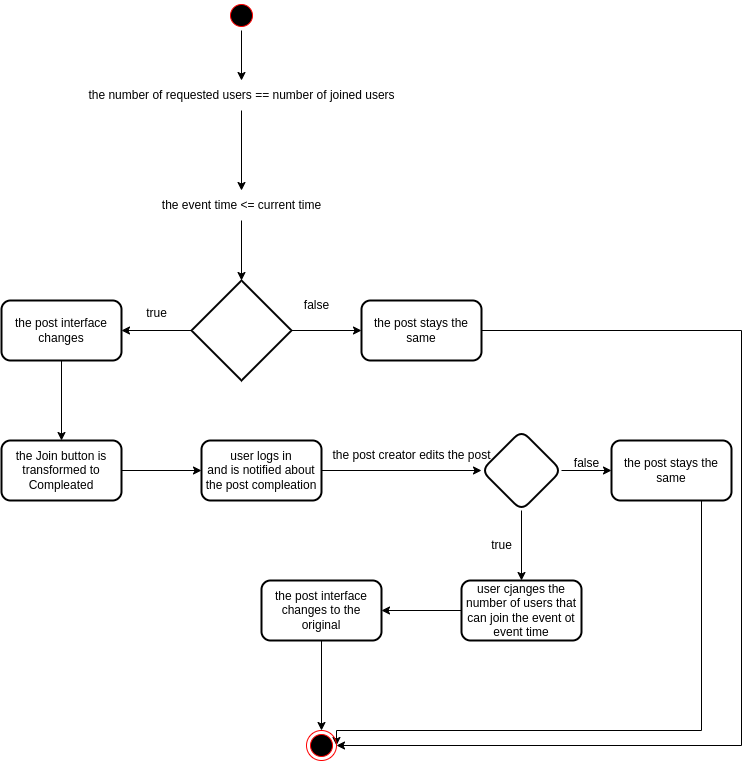

The diagram above was exported from draw.io. Its source (the exported page's mxGraphModel, read from the mxfile embedded in the PNG):
<mxGraphModel dx="806" dy="531" grid="1" gridSize="10" guides="1" tooltips="1" connect="1" arrows="1" fold="1" page="1" pageScale="1" pageWidth="827" pageHeight="1169" math="0" shadow="0">
  <root>
    <mxCell id="0" />
    <mxCell id="1" parent="0" />
    <mxCell id="pC47MnF2yMiN19dIbKN6-9" value="" style="edgeStyle=orthogonalEdgeStyle;rounded=0;orthogonalLoop=1;jettySize=auto;html=1;" parent="1" source="pC47MnF2yMiN19dIbKN6-2" target="pC47MnF2yMiN19dIbKN6-6" edge="1">
      <mxGeometry relative="1" as="geometry" />
    </mxCell>
    <mxCell id="pC47MnF2yMiN19dIbKN6-2" value="" style="ellipse;html=1;shape=startState;fillColor=#000000;strokeColor=#ff0000;" parent="1" vertex="1">
      <mxGeometry x="295" y="10" width="30" height="30" as="geometry" />
    </mxCell>
    <mxCell id="pC47MnF2yMiN19dIbKN6-11" value="" style="edgeStyle=orthogonalEdgeStyle;rounded=0;orthogonalLoop=1;jettySize=auto;html=1;" parent="1" source="pC47MnF2yMiN19dIbKN6-5" target="pC47MnF2yMiN19dIbKN6-10" edge="1">
      <mxGeometry relative="1" as="geometry" />
    </mxCell>
    <mxCell id="pC47MnF2yMiN19dIbKN6-17" value="" style="edgeStyle=orthogonalEdgeStyle;rounded=0;orthogonalLoop=1;jettySize=auto;html=1;" parent="1" source="pC47MnF2yMiN19dIbKN6-5" target="pC47MnF2yMiN19dIbKN6-16" edge="1">
      <mxGeometry relative="1" as="geometry" />
    </mxCell>
    <mxCell id="pC47MnF2yMiN19dIbKN6-5" value="" style="strokeWidth=2;html=1;shape=mxgraph.flowchart.decision;whiteSpace=wrap;" parent="1" vertex="1">
      <mxGeometry x="260" y="290" width="100" height="100" as="geometry" />
    </mxCell>
    <mxCell id="pC47MnF2yMiN19dIbKN6-21" value="" style="edgeStyle=orthogonalEdgeStyle;rounded=0;orthogonalLoop=1;jettySize=auto;html=1;" parent="1" source="pC47MnF2yMiN19dIbKN6-6" target="pC47MnF2yMiN19dIbKN6-20" edge="1">
      <mxGeometry relative="1" as="geometry" />
    </mxCell>
    <mxCell id="pC47MnF2yMiN19dIbKN6-6" value="the number of requested users == number of joined users" style="text;html=1;align=center;verticalAlign=middle;resizable=0;points=[];autosize=1;strokeColor=none;fillColor=none;" parent="1" vertex="1">
      <mxGeometry x="145" y="90" width="330" height="30" as="geometry" />
    </mxCell>
    <mxCell id="pC47MnF2yMiN19dIbKN6-19" value="" style="edgeStyle=orthogonalEdgeStyle;rounded=0;orthogonalLoop=1;jettySize=auto;html=1;" parent="1" source="pC47MnF2yMiN19dIbKN6-10" target="pC47MnF2yMiN19dIbKN6-18" edge="1">
      <mxGeometry relative="1" as="geometry" />
    </mxCell>
    <mxCell id="pC47MnF2yMiN19dIbKN6-10" value="the post interface changes" style="rounded=1;whiteSpace=wrap;html=1;strokeWidth=2;" parent="1" vertex="1">
      <mxGeometry x="70" y="310" width="120" height="60" as="geometry" />
    </mxCell>
    <mxCell id="pC47MnF2yMiN19dIbKN6-12" value="true" style="text;html=1;align=center;verticalAlign=middle;resizable=0;points=[];autosize=1;strokeColor=none;fillColor=none;" parent="1" vertex="1">
      <mxGeometry x="205" y="308" width="40" height="30" as="geometry" />
    </mxCell>
    <mxCell id="pC47MnF2yMiN19dIbKN6-13" value="false" style="text;html=1;align=center;verticalAlign=middle;resizable=0;points=[];autosize=1;strokeColor=none;fillColor=none;" parent="1" vertex="1">
      <mxGeometry x="360" y="300" width="50" height="30" as="geometry" />
    </mxCell>
    <mxCell id="pC47MnF2yMiN19dIbKN6-42" style="edgeStyle=orthogonalEdgeStyle;rounded=0;orthogonalLoop=1;jettySize=auto;html=1;" parent="1" source="pC47MnF2yMiN19dIbKN6-16" target="pC47MnF2yMiN19dIbKN6-40" edge="1">
      <mxGeometry relative="1" as="geometry">
        <Array as="points">
          <mxPoint x="810" y="340" />
          <mxPoint x="810" y="755" />
        </Array>
      </mxGeometry>
    </mxCell>
    <mxCell id="pC47MnF2yMiN19dIbKN6-16" value="the post stays the same" style="rounded=1;whiteSpace=wrap;html=1;strokeWidth=2;" parent="1" vertex="1">
      <mxGeometry x="430" y="310" width="120" height="60" as="geometry" />
    </mxCell>
    <mxCell id="pC47MnF2yMiN19dIbKN6-28" value="" style="edgeStyle=orthogonalEdgeStyle;rounded=0;orthogonalLoop=1;jettySize=auto;html=1;" parent="1" source="pC47MnF2yMiN19dIbKN6-18" target="pC47MnF2yMiN19dIbKN6-27" edge="1">
      <mxGeometry relative="1" as="geometry" />
    </mxCell>
    <mxCell id="pC47MnF2yMiN19dIbKN6-18" value="the Join button is transformed to Compleated" style="whiteSpace=wrap;html=1;rounded=1;strokeWidth=2;" parent="1" vertex="1">
      <mxGeometry x="70" y="450" width="120" height="60" as="geometry" />
    </mxCell>
    <mxCell id="pC47MnF2yMiN19dIbKN6-22" value="" style="edgeStyle=orthogonalEdgeStyle;rounded=0;orthogonalLoop=1;jettySize=auto;html=1;" parent="1" source="pC47MnF2yMiN19dIbKN6-20" target="pC47MnF2yMiN19dIbKN6-5" edge="1">
      <mxGeometry relative="1" as="geometry" />
    </mxCell>
    <mxCell id="pC47MnF2yMiN19dIbKN6-20" value="the event time &amp;lt;= current time" style="text;html=1;align=center;verticalAlign=middle;resizable=0;points=[];autosize=1;strokeColor=none;fillColor=none;" parent="1" vertex="1">
      <mxGeometry x="220" y="200" width="180" height="30" as="geometry" />
    </mxCell>
    <mxCell id="pC47MnF2yMiN19dIbKN6-30" value="" style="edgeStyle=orthogonalEdgeStyle;rounded=0;orthogonalLoop=1;jettySize=auto;html=1;" parent="1" source="pC47MnF2yMiN19dIbKN6-27" target="pC47MnF2yMiN19dIbKN6-29" edge="1">
      <mxGeometry relative="1" as="geometry" />
    </mxCell>
    <mxCell id="pC47MnF2yMiN19dIbKN6-27" value="user logs in&lt;br&gt;and is notified about the post compleation" style="whiteSpace=wrap;html=1;rounded=1;strokeWidth=2;" parent="1" vertex="1">
      <mxGeometry x="270" y="450" width="120" height="60" as="geometry" />
    </mxCell>
    <mxCell id="pC47MnF2yMiN19dIbKN6-33" value="" style="edgeStyle=orthogonalEdgeStyle;rounded=0;orthogonalLoop=1;jettySize=auto;html=1;" parent="1" source="pC47MnF2yMiN19dIbKN6-29" target="pC47MnF2yMiN19dIbKN6-32" edge="1">
      <mxGeometry relative="1" as="geometry" />
    </mxCell>
    <mxCell id="pC47MnF2yMiN19dIbKN6-36" value="" style="edgeStyle=orthogonalEdgeStyle;rounded=0;orthogonalLoop=1;jettySize=auto;html=1;" parent="1" source="pC47MnF2yMiN19dIbKN6-29" target="pC47MnF2yMiN19dIbKN6-35" edge="1">
      <mxGeometry relative="1" as="geometry" />
    </mxCell>
    <mxCell id="pC47MnF2yMiN19dIbKN6-29" value="" style="rhombus;whiteSpace=wrap;html=1;rounded=1;strokeWidth=2;" parent="1" vertex="1">
      <mxGeometry x="550" y="440" width="80" height="80" as="geometry" />
    </mxCell>
    <mxCell id="pC47MnF2yMiN19dIbKN6-31" value="the post creator edits the post" style="text;html=1;align=center;verticalAlign=middle;resizable=0;points=[];autosize=1;strokeColor=none;fillColor=none;" parent="1" vertex="1">
      <mxGeometry x="390" y="450" width="180" height="30" as="geometry" />
    </mxCell>
    <mxCell id="pC47MnF2yMiN19dIbKN6-43" style="edgeStyle=orthogonalEdgeStyle;rounded=0;orthogonalLoop=1;jettySize=auto;html=1;entryX=1;entryY=0.5;entryDx=0;entryDy=0;" parent="1" source="pC47MnF2yMiN19dIbKN6-32" target="pC47MnF2yMiN19dIbKN6-40" edge="1">
      <mxGeometry relative="1" as="geometry">
        <Array as="points">
          <mxPoint x="770" y="740" />
          <mxPoint x="405" y="740" />
        </Array>
      </mxGeometry>
    </mxCell>
    <mxCell id="pC47MnF2yMiN19dIbKN6-32" value="the post stays the same" style="whiteSpace=wrap;html=1;rounded=1;strokeWidth=2;" parent="1" vertex="1">
      <mxGeometry x="680" y="450" width="120" height="60" as="geometry" />
    </mxCell>
    <mxCell id="pC47MnF2yMiN19dIbKN6-34" value="false" style="text;html=1;align=center;verticalAlign=middle;resizable=0;points=[];autosize=1;strokeColor=none;fillColor=none;" parent="1" vertex="1">
      <mxGeometry x="630" y="458" width="50" height="30" as="geometry" />
    </mxCell>
    <mxCell id="pC47MnF2yMiN19dIbKN6-39" value="" style="edgeStyle=orthogonalEdgeStyle;rounded=0;orthogonalLoop=1;jettySize=auto;html=1;" parent="1" source="pC47MnF2yMiN19dIbKN6-35" target="pC47MnF2yMiN19dIbKN6-38" edge="1">
      <mxGeometry relative="1" as="geometry" />
    </mxCell>
    <mxCell id="pC47MnF2yMiN19dIbKN6-35" value="user cjanges the number of users that can join the event ot event time" style="whiteSpace=wrap;html=1;rounded=1;strokeWidth=2;" parent="1" vertex="1">
      <mxGeometry x="530" y="590" width="120" height="60" as="geometry" />
    </mxCell>
    <mxCell id="pC47MnF2yMiN19dIbKN6-37" value="true" style="text;html=1;align=center;verticalAlign=middle;resizable=0;points=[];autosize=1;strokeColor=none;fillColor=none;" parent="1" vertex="1">
      <mxGeometry x="550" y="540" width="40" height="30" as="geometry" />
    </mxCell>
    <mxCell id="pC47MnF2yMiN19dIbKN6-41" style="edgeStyle=orthogonalEdgeStyle;rounded=0;orthogonalLoop=1;jettySize=auto;html=1;entryX=0.5;entryY=0;entryDx=0;entryDy=0;" parent="1" source="pC47MnF2yMiN19dIbKN6-38" target="pC47MnF2yMiN19dIbKN6-40" edge="1">
      <mxGeometry relative="1" as="geometry" />
    </mxCell>
    <mxCell id="pC47MnF2yMiN19dIbKN6-38" value="the post interface changes to the original" style="whiteSpace=wrap;html=1;rounded=1;strokeWidth=2;" parent="1" vertex="1">
      <mxGeometry x="330" y="590" width="120" height="60" as="geometry" />
    </mxCell>
    <mxCell id="pC47MnF2yMiN19dIbKN6-40" value="" style="ellipse;html=1;shape=endState;fillColor=#000000;strokeColor=#ff0000;" parent="1" vertex="1">
      <mxGeometry x="375" y="740" width="30" height="30" as="geometry" />
    </mxCell>
  </root>
</mxGraphModel>